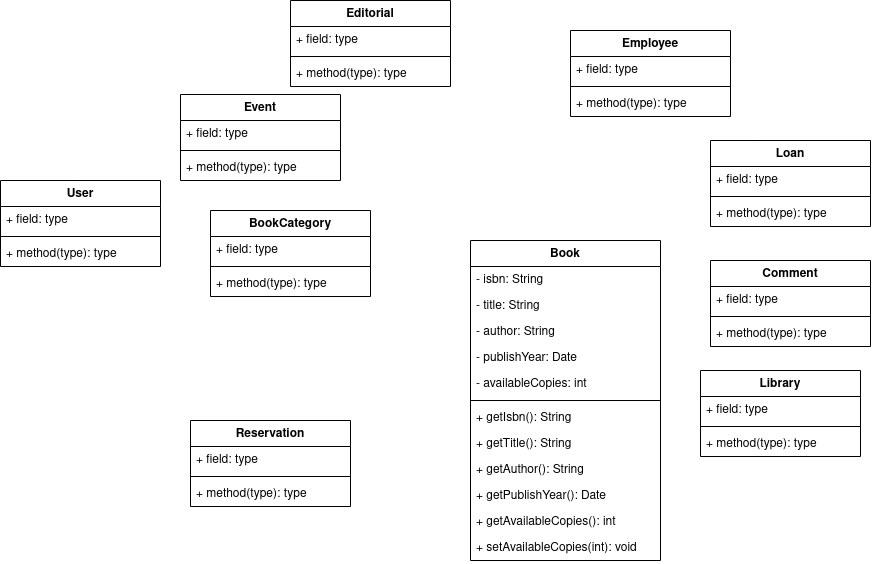

The diagram above was exported from draw.io. Its source (the exported page's mxGraphModel, read from the mxfile embedded in the PNG):
<mxGraphModel dx="2097" dy="1769" grid="1" gridSize="10" guides="1" tooltips="1" connect="1" arrows="1" fold="1" page="1" pageScale="1" pageWidth="850" pageHeight="1100" background="#ffffff" math="0" shadow="0">
  <root>
    <mxCell id="0" />
    <mxCell id="1" parent="0" />
    <mxCell id="saTX3X8qPEzSGYOGxx_d-41" value="Book" style="swimlane;fontStyle=1;align=center;verticalAlign=top;childLayout=stackLayout;horizontal=1;startSize=26;horizontalStack=0;resizeParent=1;resizeParentMax=0;resizeLast=0;collapsible=1;marginBottom=0;whiteSpace=wrap;html=1;" vertex="1" parent="1">
      <mxGeometry x="410" y="-400" width="190" height="320" as="geometry" />
    </mxCell>
    <mxCell id="saTX3X8qPEzSGYOGxx_d-42" value="- isbn: String" style="text;strokeColor=none;fillColor=none;align=left;verticalAlign=top;spacingLeft=4;spacingRight=4;overflow=hidden;rotatable=0;points=[[0,0.5],[1,0.5]];portConstraint=eastwest;whiteSpace=wrap;html=1;" vertex="1" parent="saTX3X8qPEzSGYOGxx_d-41">
      <mxGeometry y="26" width="190" height="26" as="geometry" />
    </mxCell>
    <mxCell id="saTX3X8qPEzSGYOGxx_d-85" value="- title: String" style="text;strokeColor=none;fillColor=none;align=left;verticalAlign=top;spacingLeft=4;spacingRight=4;overflow=hidden;rotatable=0;points=[[0,0.5],[1,0.5]];portConstraint=eastwest;whiteSpace=wrap;html=1;" vertex="1" parent="saTX3X8qPEzSGYOGxx_d-41">
      <mxGeometry y="52" width="190" height="26" as="geometry" />
    </mxCell>
    <mxCell id="saTX3X8qPEzSGYOGxx_d-87" value="- author: String" style="text;strokeColor=none;fillColor=none;align=left;verticalAlign=top;spacingLeft=4;spacingRight=4;overflow=hidden;rotatable=0;points=[[0,0.5],[1,0.5]];portConstraint=eastwest;whiteSpace=wrap;html=1;" vertex="1" parent="saTX3X8qPEzSGYOGxx_d-41">
      <mxGeometry y="78" width="190" height="26" as="geometry" />
    </mxCell>
    <mxCell id="saTX3X8qPEzSGYOGxx_d-88" value="- publishYear: Date" style="text;strokeColor=none;fillColor=none;align=left;verticalAlign=top;spacingLeft=4;spacingRight=4;overflow=hidden;rotatable=0;points=[[0,0.5],[1,0.5]];portConstraint=eastwest;whiteSpace=wrap;html=1;" vertex="1" parent="saTX3X8qPEzSGYOGxx_d-41">
      <mxGeometry y="104" width="190" height="26" as="geometry" />
    </mxCell>
    <mxCell id="saTX3X8qPEzSGYOGxx_d-86" value="- availableCopies: int" style="text;strokeColor=none;fillColor=none;align=left;verticalAlign=top;spacingLeft=4;spacingRight=4;overflow=hidden;rotatable=0;points=[[0,0.5],[1,0.5]];portConstraint=eastwest;whiteSpace=wrap;html=1;" vertex="1" parent="saTX3X8qPEzSGYOGxx_d-41">
      <mxGeometry y="130" width="190" height="26" as="geometry" />
    </mxCell>
    <mxCell id="saTX3X8qPEzSGYOGxx_d-43" value="" style="line;strokeWidth=1;fillColor=none;align=left;verticalAlign=middle;spacingTop=-1;spacingLeft=3;spacingRight=3;rotatable=0;labelPosition=right;points=[];portConstraint=eastwest;strokeColor=inherit;" vertex="1" parent="saTX3X8qPEzSGYOGxx_d-41">
      <mxGeometry y="156" width="190" height="8" as="geometry" />
    </mxCell>
    <mxCell id="saTX3X8qPEzSGYOGxx_d-44" value="+ getIsbn(): String" style="text;strokeColor=none;fillColor=none;align=left;verticalAlign=top;spacingLeft=4;spacingRight=4;overflow=hidden;rotatable=0;points=[[0,0.5],[1,0.5]];portConstraint=eastwest;whiteSpace=wrap;html=1;" vertex="1" parent="saTX3X8qPEzSGYOGxx_d-41">
      <mxGeometry y="164" width="190" height="26" as="geometry" />
    </mxCell>
    <mxCell id="saTX3X8qPEzSGYOGxx_d-90" value="+ getTitle(): String" style="text;strokeColor=none;fillColor=none;align=left;verticalAlign=top;spacingLeft=4;spacingRight=4;overflow=hidden;rotatable=0;points=[[0,0.5],[1,0.5]];portConstraint=eastwest;whiteSpace=wrap;html=1;" vertex="1" parent="saTX3X8qPEzSGYOGxx_d-41">
      <mxGeometry y="190" width="190" height="26" as="geometry" />
    </mxCell>
    <mxCell id="saTX3X8qPEzSGYOGxx_d-89" value="+ getAuthor(): String" style="text;strokeColor=none;fillColor=none;align=left;verticalAlign=top;spacingLeft=4;spacingRight=4;overflow=hidden;rotatable=0;points=[[0,0.5],[1,0.5]];portConstraint=eastwest;whiteSpace=wrap;html=1;" vertex="1" parent="saTX3X8qPEzSGYOGxx_d-41">
      <mxGeometry y="216" width="190" height="26" as="geometry" />
    </mxCell>
    <mxCell id="saTX3X8qPEzSGYOGxx_d-92" value="+ getPublishYear(): Date" style="text;strokeColor=none;fillColor=none;align=left;verticalAlign=top;spacingLeft=4;spacingRight=4;overflow=hidden;rotatable=0;points=[[0,0.5],[1,0.5]];portConstraint=eastwest;whiteSpace=wrap;html=1;" vertex="1" parent="saTX3X8qPEzSGYOGxx_d-41">
      <mxGeometry y="242" width="190" height="26" as="geometry" />
    </mxCell>
    <mxCell id="saTX3X8qPEzSGYOGxx_d-93" value="+ getAvailableCopies(): int" style="text;strokeColor=none;fillColor=none;align=left;verticalAlign=top;spacingLeft=4;spacingRight=4;overflow=hidden;rotatable=0;points=[[0,0.5],[1,0.5]];portConstraint=eastwest;whiteSpace=wrap;html=1;" vertex="1" parent="saTX3X8qPEzSGYOGxx_d-41">
      <mxGeometry y="268" width="190" height="26" as="geometry" />
    </mxCell>
    <mxCell id="saTX3X8qPEzSGYOGxx_d-91" value="+ setAvailableCopies(int): void" style="text;strokeColor=none;fillColor=none;align=left;verticalAlign=top;spacingLeft=4;spacingRight=4;overflow=hidden;rotatable=0;points=[[0,0.5],[1,0.5]];portConstraint=eastwest;whiteSpace=wrap;html=1;" vertex="1" parent="saTX3X8qPEzSGYOGxx_d-41">
      <mxGeometry y="294" width="190" height="26" as="geometry" />
    </mxCell>
    <mxCell id="saTX3X8qPEzSGYOGxx_d-49" value="Reservation" style="swimlane;fontStyle=1;align=center;verticalAlign=top;childLayout=stackLayout;horizontal=1;startSize=26;horizontalStack=0;resizeParent=1;resizeParentMax=0;resizeLast=0;collapsible=1;marginBottom=0;whiteSpace=wrap;html=1;" vertex="1" parent="1">
      <mxGeometry x="130" y="-220" width="160" height="86" as="geometry" />
    </mxCell>
    <mxCell id="saTX3X8qPEzSGYOGxx_d-50" value="+ field: type" style="text;strokeColor=none;fillColor=none;align=left;verticalAlign=top;spacingLeft=4;spacingRight=4;overflow=hidden;rotatable=0;points=[[0,0.5],[1,0.5]];portConstraint=eastwest;whiteSpace=wrap;html=1;" vertex="1" parent="saTX3X8qPEzSGYOGxx_d-49">
      <mxGeometry y="26" width="160" height="26" as="geometry" />
    </mxCell>
    <mxCell id="saTX3X8qPEzSGYOGxx_d-51" value="" style="line;strokeWidth=1;fillColor=none;align=left;verticalAlign=middle;spacingTop=-1;spacingLeft=3;spacingRight=3;rotatable=0;labelPosition=right;points=[];portConstraint=eastwest;strokeColor=inherit;" vertex="1" parent="saTX3X8qPEzSGYOGxx_d-49">
      <mxGeometry y="52" width="160" height="8" as="geometry" />
    </mxCell>
    <mxCell id="saTX3X8qPEzSGYOGxx_d-52" value="+ method(type): type" style="text;strokeColor=none;fillColor=none;align=left;verticalAlign=top;spacingLeft=4;spacingRight=4;overflow=hidden;rotatable=0;points=[[0,0.5],[1,0.5]];portConstraint=eastwest;whiteSpace=wrap;html=1;" vertex="1" parent="saTX3X8qPEzSGYOGxx_d-49">
      <mxGeometry y="60" width="160" height="26" as="geometry" />
    </mxCell>
    <mxCell id="saTX3X8qPEzSGYOGxx_d-53" value="Library" style="swimlane;fontStyle=1;align=center;verticalAlign=top;childLayout=stackLayout;horizontal=1;startSize=26;horizontalStack=0;resizeParent=1;resizeParentMax=0;resizeLast=0;collapsible=1;marginBottom=0;whiteSpace=wrap;html=1;" vertex="1" parent="1">
      <mxGeometry x="640" y="-270" width="160" height="86" as="geometry" />
    </mxCell>
    <mxCell id="saTX3X8qPEzSGYOGxx_d-54" value="+ field: type" style="text;strokeColor=none;fillColor=none;align=left;verticalAlign=top;spacingLeft=4;spacingRight=4;overflow=hidden;rotatable=0;points=[[0,0.5],[1,0.5]];portConstraint=eastwest;whiteSpace=wrap;html=1;" vertex="1" parent="saTX3X8qPEzSGYOGxx_d-53">
      <mxGeometry y="26" width="160" height="26" as="geometry" />
    </mxCell>
    <mxCell id="saTX3X8qPEzSGYOGxx_d-55" value="" style="line;strokeWidth=1;fillColor=none;align=left;verticalAlign=middle;spacingTop=-1;spacingLeft=3;spacingRight=3;rotatable=0;labelPosition=right;points=[];portConstraint=eastwest;strokeColor=inherit;" vertex="1" parent="saTX3X8qPEzSGYOGxx_d-53">
      <mxGeometry y="52" width="160" height="8" as="geometry" />
    </mxCell>
    <mxCell id="saTX3X8qPEzSGYOGxx_d-56" value="+ method(type): type" style="text;strokeColor=none;fillColor=none;align=left;verticalAlign=top;spacingLeft=4;spacingRight=4;overflow=hidden;rotatable=0;points=[[0,0.5],[1,0.5]];portConstraint=eastwest;whiteSpace=wrap;html=1;" vertex="1" parent="saTX3X8qPEzSGYOGxx_d-53">
      <mxGeometry y="60" width="160" height="26" as="geometry" />
    </mxCell>
    <mxCell id="saTX3X8qPEzSGYOGxx_d-57" value="User" style="swimlane;fontStyle=1;align=center;verticalAlign=top;childLayout=stackLayout;horizontal=1;startSize=26;horizontalStack=0;resizeParent=1;resizeParentMax=0;resizeLast=0;collapsible=1;marginBottom=0;whiteSpace=wrap;html=1;" vertex="1" parent="1">
      <mxGeometry x="-60" y="-460" width="160" height="86" as="geometry" />
    </mxCell>
    <mxCell id="saTX3X8qPEzSGYOGxx_d-58" value="+ field: type" style="text;strokeColor=none;fillColor=none;align=left;verticalAlign=top;spacingLeft=4;spacingRight=4;overflow=hidden;rotatable=0;points=[[0,0.5],[1,0.5]];portConstraint=eastwest;whiteSpace=wrap;html=1;" vertex="1" parent="saTX3X8qPEzSGYOGxx_d-57">
      <mxGeometry y="26" width="160" height="26" as="geometry" />
    </mxCell>
    <mxCell id="saTX3X8qPEzSGYOGxx_d-59" value="" style="line;strokeWidth=1;fillColor=none;align=left;verticalAlign=middle;spacingTop=-1;spacingLeft=3;spacingRight=3;rotatable=0;labelPosition=right;points=[];portConstraint=eastwest;strokeColor=inherit;" vertex="1" parent="saTX3X8qPEzSGYOGxx_d-57">
      <mxGeometry y="52" width="160" height="8" as="geometry" />
    </mxCell>
    <mxCell id="saTX3X8qPEzSGYOGxx_d-60" value="+ method(type): type" style="text;strokeColor=none;fillColor=none;align=left;verticalAlign=top;spacingLeft=4;spacingRight=4;overflow=hidden;rotatable=0;points=[[0,0.5],[1,0.5]];portConstraint=eastwest;whiteSpace=wrap;html=1;" vertex="1" parent="saTX3X8qPEzSGYOGxx_d-57">
      <mxGeometry y="60" width="160" height="26" as="geometry" />
    </mxCell>
    <mxCell id="saTX3X8qPEzSGYOGxx_d-61" value="Event" style="swimlane;fontStyle=1;align=center;verticalAlign=top;childLayout=stackLayout;horizontal=1;startSize=26;horizontalStack=0;resizeParent=1;resizeParentMax=0;resizeLast=0;collapsible=1;marginBottom=0;whiteSpace=wrap;html=1;" vertex="1" parent="1">
      <mxGeometry x="120" y="-546" width="160" height="86" as="geometry" />
    </mxCell>
    <mxCell id="saTX3X8qPEzSGYOGxx_d-62" value="+ field: type" style="text;strokeColor=none;fillColor=none;align=left;verticalAlign=top;spacingLeft=4;spacingRight=4;overflow=hidden;rotatable=0;points=[[0,0.5],[1,0.5]];portConstraint=eastwest;whiteSpace=wrap;html=1;" vertex="1" parent="saTX3X8qPEzSGYOGxx_d-61">
      <mxGeometry y="26" width="160" height="26" as="geometry" />
    </mxCell>
    <mxCell id="saTX3X8qPEzSGYOGxx_d-63" value="" style="line;strokeWidth=1;fillColor=none;align=left;verticalAlign=middle;spacingTop=-1;spacingLeft=3;spacingRight=3;rotatable=0;labelPosition=right;points=[];portConstraint=eastwest;strokeColor=inherit;" vertex="1" parent="saTX3X8qPEzSGYOGxx_d-61">
      <mxGeometry y="52" width="160" height="8" as="geometry" />
    </mxCell>
    <mxCell id="saTX3X8qPEzSGYOGxx_d-64" value="+ method(type): type" style="text;strokeColor=none;fillColor=none;align=left;verticalAlign=top;spacingLeft=4;spacingRight=4;overflow=hidden;rotatable=0;points=[[0,0.5],[1,0.5]];portConstraint=eastwest;whiteSpace=wrap;html=1;" vertex="1" parent="saTX3X8qPEzSGYOGxx_d-61">
      <mxGeometry y="60" width="160" height="26" as="geometry" />
    </mxCell>
    <mxCell id="saTX3X8qPEzSGYOGxx_d-65" value="Employee" style="swimlane;fontStyle=1;align=center;verticalAlign=top;childLayout=stackLayout;horizontal=1;startSize=26;horizontalStack=0;resizeParent=1;resizeParentMax=0;resizeLast=0;collapsible=1;marginBottom=0;whiteSpace=wrap;html=1;" vertex="1" parent="1">
      <mxGeometry x="510" y="-610" width="160" height="86" as="geometry" />
    </mxCell>
    <mxCell id="saTX3X8qPEzSGYOGxx_d-66" value="+ field: type" style="text;strokeColor=none;fillColor=none;align=left;verticalAlign=top;spacingLeft=4;spacingRight=4;overflow=hidden;rotatable=0;points=[[0,0.5],[1,0.5]];portConstraint=eastwest;whiteSpace=wrap;html=1;" vertex="1" parent="saTX3X8qPEzSGYOGxx_d-65">
      <mxGeometry y="26" width="160" height="26" as="geometry" />
    </mxCell>
    <mxCell id="saTX3X8qPEzSGYOGxx_d-67" value="" style="line;strokeWidth=1;fillColor=none;align=left;verticalAlign=middle;spacingTop=-1;spacingLeft=3;spacingRight=3;rotatable=0;labelPosition=right;points=[];portConstraint=eastwest;strokeColor=inherit;" vertex="1" parent="saTX3X8qPEzSGYOGxx_d-65">
      <mxGeometry y="52" width="160" height="8" as="geometry" />
    </mxCell>
    <mxCell id="saTX3X8qPEzSGYOGxx_d-68" value="+ method(type): type" style="text;strokeColor=none;fillColor=none;align=left;verticalAlign=top;spacingLeft=4;spacingRight=4;overflow=hidden;rotatable=0;points=[[0,0.5],[1,0.5]];portConstraint=eastwest;whiteSpace=wrap;html=1;" vertex="1" parent="saTX3X8qPEzSGYOGxx_d-65">
      <mxGeometry y="60" width="160" height="26" as="geometry" />
    </mxCell>
    <mxCell id="saTX3X8qPEzSGYOGxx_d-69" value="BookCategory" style="swimlane;fontStyle=1;align=center;verticalAlign=top;childLayout=stackLayout;horizontal=1;startSize=26;horizontalStack=0;resizeParent=1;resizeParentMax=0;resizeLast=0;collapsible=1;marginBottom=0;whiteSpace=wrap;html=1;" vertex="1" parent="1">
      <mxGeometry x="150" y="-430" width="160" height="86" as="geometry" />
    </mxCell>
    <mxCell id="saTX3X8qPEzSGYOGxx_d-70" value="+ field: type" style="text;strokeColor=none;fillColor=none;align=left;verticalAlign=top;spacingLeft=4;spacingRight=4;overflow=hidden;rotatable=0;points=[[0,0.5],[1,0.5]];portConstraint=eastwest;whiteSpace=wrap;html=1;" vertex="1" parent="saTX3X8qPEzSGYOGxx_d-69">
      <mxGeometry y="26" width="160" height="26" as="geometry" />
    </mxCell>
    <mxCell id="saTX3X8qPEzSGYOGxx_d-71" value="" style="line;strokeWidth=1;fillColor=none;align=left;verticalAlign=middle;spacingTop=-1;spacingLeft=3;spacingRight=3;rotatable=0;labelPosition=right;points=[];portConstraint=eastwest;strokeColor=inherit;" vertex="1" parent="saTX3X8qPEzSGYOGxx_d-69">
      <mxGeometry y="52" width="160" height="8" as="geometry" />
    </mxCell>
    <mxCell id="saTX3X8qPEzSGYOGxx_d-72" value="+ method(type): type" style="text;strokeColor=none;fillColor=none;align=left;verticalAlign=top;spacingLeft=4;spacingRight=4;overflow=hidden;rotatable=0;points=[[0,0.5],[1,0.5]];portConstraint=eastwest;whiteSpace=wrap;html=1;" vertex="1" parent="saTX3X8qPEzSGYOGxx_d-69">
      <mxGeometry y="60" width="160" height="26" as="geometry" />
    </mxCell>
    <mxCell id="saTX3X8qPEzSGYOGxx_d-73" value="Loan" style="swimlane;fontStyle=1;align=center;verticalAlign=top;childLayout=stackLayout;horizontal=1;startSize=26;horizontalStack=0;resizeParent=1;resizeParentMax=0;resizeLast=0;collapsible=1;marginBottom=0;whiteSpace=wrap;html=1;" vertex="1" parent="1">
      <mxGeometry x="650" y="-500" width="160" height="86" as="geometry" />
    </mxCell>
    <mxCell id="saTX3X8qPEzSGYOGxx_d-74" value="+ field: type" style="text;strokeColor=none;fillColor=none;align=left;verticalAlign=top;spacingLeft=4;spacingRight=4;overflow=hidden;rotatable=0;points=[[0,0.5],[1,0.5]];portConstraint=eastwest;whiteSpace=wrap;html=1;" vertex="1" parent="saTX3X8qPEzSGYOGxx_d-73">
      <mxGeometry y="26" width="160" height="26" as="geometry" />
    </mxCell>
    <mxCell id="saTX3X8qPEzSGYOGxx_d-75" value="" style="line;strokeWidth=1;fillColor=none;align=left;verticalAlign=middle;spacingTop=-1;spacingLeft=3;spacingRight=3;rotatable=0;labelPosition=right;points=[];portConstraint=eastwest;strokeColor=inherit;" vertex="1" parent="saTX3X8qPEzSGYOGxx_d-73">
      <mxGeometry y="52" width="160" height="8" as="geometry" />
    </mxCell>
    <mxCell id="saTX3X8qPEzSGYOGxx_d-76" value="+ method(type): type" style="text;strokeColor=none;fillColor=none;align=left;verticalAlign=top;spacingLeft=4;spacingRight=4;overflow=hidden;rotatable=0;points=[[0,0.5],[1,0.5]];portConstraint=eastwest;whiteSpace=wrap;html=1;" vertex="1" parent="saTX3X8qPEzSGYOGxx_d-73">
      <mxGeometry y="60" width="160" height="26" as="geometry" />
    </mxCell>
    <mxCell id="saTX3X8qPEzSGYOGxx_d-77" value="Editorial" style="swimlane;fontStyle=1;align=center;verticalAlign=top;childLayout=stackLayout;horizontal=1;startSize=26;horizontalStack=0;resizeParent=1;resizeParentMax=0;resizeLast=0;collapsible=1;marginBottom=0;whiteSpace=wrap;html=1;" vertex="1" parent="1">
      <mxGeometry x="230" y="-640" width="160" height="86" as="geometry" />
    </mxCell>
    <mxCell id="saTX3X8qPEzSGYOGxx_d-78" value="+ field: type" style="text;strokeColor=none;fillColor=none;align=left;verticalAlign=top;spacingLeft=4;spacingRight=4;overflow=hidden;rotatable=0;points=[[0,0.5],[1,0.5]];portConstraint=eastwest;whiteSpace=wrap;html=1;" vertex="1" parent="saTX3X8qPEzSGYOGxx_d-77">
      <mxGeometry y="26" width="160" height="26" as="geometry" />
    </mxCell>
    <mxCell id="saTX3X8qPEzSGYOGxx_d-79" value="" style="line;strokeWidth=1;fillColor=none;align=left;verticalAlign=middle;spacingTop=-1;spacingLeft=3;spacingRight=3;rotatable=0;labelPosition=right;points=[];portConstraint=eastwest;strokeColor=inherit;" vertex="1" parent="saTX3X8qPEzSGYOGxx_d-77">
      <mxGeometry y="52" width="160" height="8" as="geometry" />
    </mxCell>
    <mxCell id="saTX3X8qPEzSGYOGxx_d-80" value="+ method(type): type" style="text;strokeColor=none;fillColor=none;align=left;verticalAlign=top;spacingLeft=4;spacingRight=4;overflow=hidden;rotatable=0;points=[[0,0.5],[1,0.5]];portConstraint=eastwest;whiteSpace=wrap;html=1;" vertex="1" parent="saTX3X8qPEzSGYOGxx_d-77">
      <mxGeometry y="60" width="160" height="26" as="geometry" />
    </mxCell>
    <mxCell id="saTX3X8qPEzSGYOGxx_d-81" value="Comment" style="swimlane;fontStyle=1;align=center;verticalAlign=top;childLayout=stackLayout;horizontal=1;startSize=26;horizontalStack=0;resizeParent=1;resizeParentMax=0;resizeLast=0;collapsible=1;marginBottom=0;whiteSpace=wrap;html=1;" vertex="1" parent="1">
      <mxGeometry x="650" y="-380" width="160" height="86" as="geometry" />
    </mxCell>
    <mxCell id="saTX3X8qPEzSGYOGxx_d-82" value="+ field: type" style="text;strokeColor=none;fillColor=none;align=left;verticalAlign=top;spacingLeft=4;spacingRight=4;overflow=hidden;rotatable=0;points=[[0,0.5],[1,0.5]];portConstraint=eastwest;whiteSpace=wrap;html=1;" vertex="1" parent="saTX3X8qPEzSGYOGxx_d-81">
      <mxGeometry y="26" width="160" height="26" as="geometry" />
    </mxCell>
    <mxCell id="saTX3X8qPEzSGYOGxx_d-83" value="" style="line;strokeWidth=1;fillColor=none;align=left;verticalAlign=middle;spacingTop=-1;spacingLeft=3;spacingRight=3;rotatable=0;labelPosition=right;points=[];portConstraint=eastwest;strokeColor=inherit;" vertex="1" parent="saTX3X8qPEzSGYOGxx_d-81">
      <mxGeometry y="52" width="160" height="8" as="geometry" />
    </mxCell>
    <mxCell id="saTX3X8qPEzSGYOGxx_d-84" value="+ method(type): type" style="text;strokeColor=none;fillColor=none;align=left;verticalAlign=top;spacingLeft=4;spacingRight=4;overflow=hidden;rotatable=0;points=[[0,0.5],[1,0.5]];portConstraint=eastwest;whiteSpace=wrap;html=1;" vertex="1" parent="saTX3X8qPEzSGYOGxx_d-81">
      <mxGeometry y="60" width="160" height="26" as="geometry" />
    </mxCell>
  </root>
</mxGraphModel>